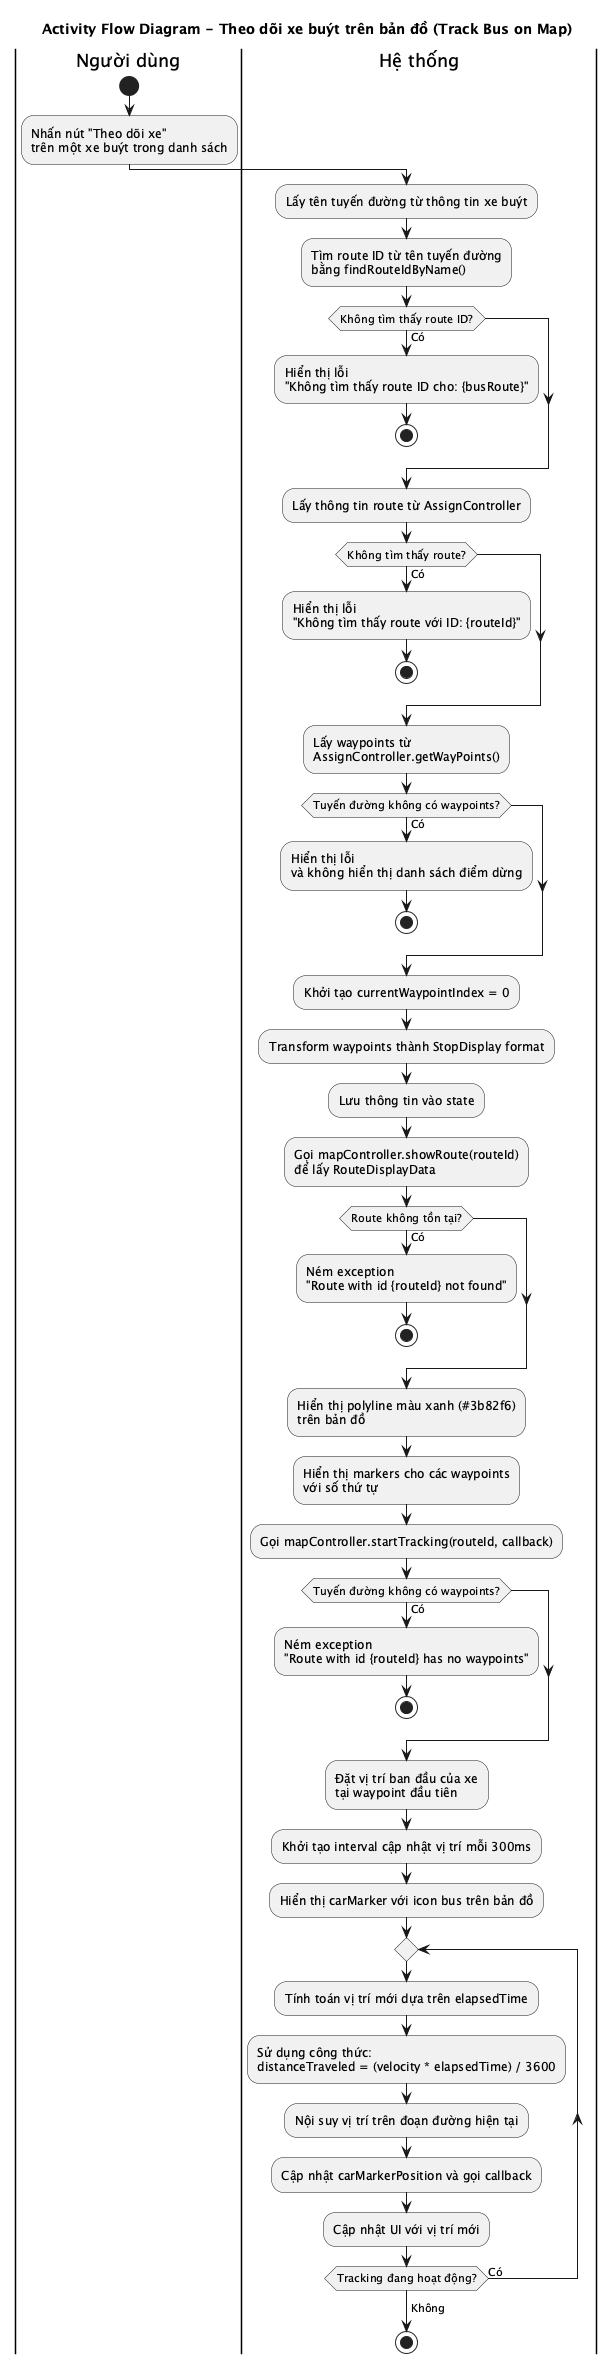

The diagram above was rendered by PlantUML. Its source (embedded in the PNG):
@startuml
title Activity Flow Diagram - Theo dõi xe buýt trên bản đồ (Track Bus on Map)

|Người dùng|
start
:Nhấn nút "Theo dõi xe"\ntrên một xe buýt trong danh sách;

|Hệ thống|
:Lấy tên tuyến đường từ thông tin xe buýt;
:Tìm route ID từ tên tuyến đường\nbằng findRouteIdByName();

if (Không tìm thấy route ID?) then (Có)
  :Hiển thị lỗi\n"Không tìm thấy route ID cho: {busRoute}";
  stop
endif

:Lấy thông tin route từ AssignController;

if (Không tìm thấy route?) then (Có)
  :Hiển thị lỗi\n"Không tìm thấy route với ID: {routeId}";
  stop
endif

:Lấy waypoints từ\nAssignController.getWayPoints();

if (Tuyến đường không có waypoints?) then (Có)
  :Hiển thị lỗi\nvà không hiển thị danh sách điểm dừng;
  stop
endif

:Khởi tạo currentWaypointIndex = 0;
:Transform waypoints thành StopDisplay format;
:Lưu thông tin vào state;

:Gọi mapController.showRoute(routeId)\nđể lấy RouteDisplayData;

if (Route không tồn tại?) then (Có)
  :Ném exception\n"Route with id {routeId} not found";
  stop
endif

:Hiển thị polyline màu xanh (#3b82f6)\ntrên bản đồ;
:Hiển thị markers cho các waypoints\nvới số thứ tự;

:Gọi mapController.startTracking(routeId, callback);

if (Tuyến đường không có waypoints?) then (Có)
  :Ném exception\n"Route with id {routeId} has no waypoints";
  stop
endif

:Đặt vị trí ban đầu của xe\ntại waypoint đầu tiên;
:Khởi tạo interval cập nhật vị trí mỗi 300ms;
:Hiển thị carMarker với icon bus trên bản đồ;

repeat
  |Hệ thống|
  :Tính toán vị trí mới dựa trên elapsedTime;
  :Sử dụng công thức:\ndistanceTraveled = (velocity * elapsedTime) / 3600;
  :Nội suy vị trí trên đoạn đường hiện tại;
  :Cập nhật carMarkerPosition và gọi callback;
  :Cập nhật UI với vị trí mới;
repeat while (Tracking đang hoạt động?) is (Có)
-> Không;

stop

@enduml